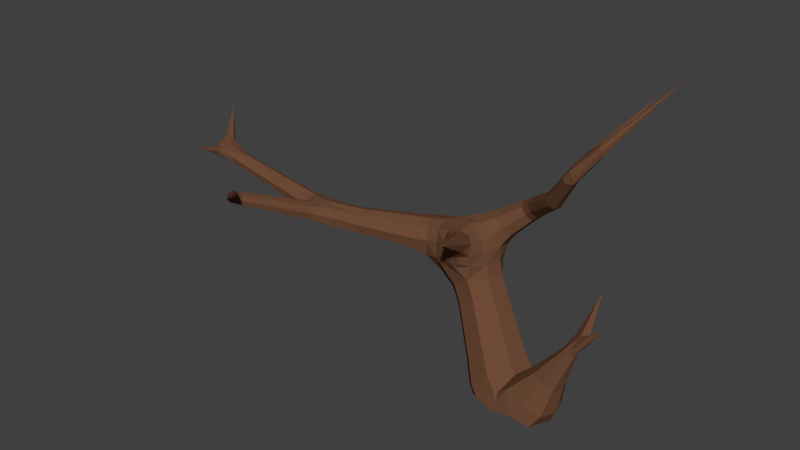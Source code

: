 # Source: arbol_seco_2.blend  (saved by Blender 2.79.0; exported with 4.5.12 LTS)
import bpy
from mathutils import Matrix  # noqa: F401  (used for matrix-valued properties, if any)

bpy.ops.wm.read_factory_settings(use_empty=True)
scene = bpy.context.scene
scene.name = 'Scene'

# ---- collections
col_collection_1 = bpy.data.collections.new('Collection 1'); scene.collection.children.link(col_collection_1)

# ---- materials (node trees are filled in below, after node groups)
mat_wqr3452c = bpy.data.materials.new('wqr3452c')
mat_wqr3452c.alpha_threshold = 0.0
mat_wqr3452c.use_transparent_shadow = False
mat_wqr3452c.diffuse_color = (0.1574, 0.07062, 0.03815, 1.0)
mat_wqr3452c.roughness = 0.5

# ---- material node trees

# ---- world
world_world = bpy.data.worlds.new('World'); scene.world = world_world
world_world.color = (0.05088, 0.05088, 0.05088)
world_world.use_sun_shadow = False
world_world.sun_shadow_jitter_overblur = 0.0
world_world.cycles.sampling_method = 'MANUAL'

# ---- meshes
me_cube = bpy.data.meshes.new('Cube')
me_cube.from_pydata([(-1.427, 1.46, 2.574), (-4.656, -0.9254, 3.042), (-4.526, -0.6872, 3.167), (-4.685, -0.5383, 3.007), (-4.623, -0.7211, 2.793), (-1.461, 0.1157, 2.302), (-2.274, 0.4311, 2.85), (-2.211, 0.7228, 1.754), (-1.574, 0.6632, 2.981), (-6.537, -1.063, 4.052), (-6.507, -0.9447, 3.973), (-6.605, -0.966, 3.909), (1.506, -0.02178, 1.717), (-1.158, -0.8521, 3.233), (-0.1657, -0.5547, -0.154), (-2.074, 0.1635, 2.221), (-1.893, 0.803, 2.942), (0.5439, -0.0348, -0.1218), (1.422, -0.09835, 1.763), (1.375, 0.05097, 1.866), (-2.18, 1.105, 2.333), (-0.5629, 0.2219, -0.1861), (1.214, 0.9771, 2.283), (-1.14, 0.5629, 2.216), (-4.255, -0.6728, 3.112), (-3.896, -0.3779, 2.502), (-1.188, 1.205, 2.082), (-4.282, -0.3252, 2.847), (-2.067, 0.1571, 2.58), (-3.753, -0.6219, 2.77), (-1.274, 0.5493, 2.727), (1.16, 0.1769, 1.745), (0.7424, 0.5084, 4.986), (-6.223, -1.226, 3.606), (0.8177, 0.4497, 4.62), (0.768, 0.3159, 4.727), (-6.344, -1.237, 3.985), (1.191, 0.2589, 1.577), (0.1467, 0.7417, -0.154), (-6.335, -1.016, 3.834), (-6.628, -1.087, 3.977), (0.8224, 0.6895, 4.856), (1.225, -0.1202, 1.535), (-6.187, -1.432, 3.799), (0.9984, 0.6867, 5.208), (1.104, 0.6819, 5.138), (-6.15, -1.048, 3.699), (-6.063, -1.173, 3.813), (-6.072, -1.331, 3.698), (1.229, 0.5877, 5.228), (1.219, 0.4512, 5.297), (1.142, 0.5174, 5.395), (1.114, 0.6265, 5.297), (2.244, 1.185, 6.63), (0.901, 0.8487, 4.965), (1.019, 0.817, 5.08), (0.9223, 0.796, 5.17), (0.8114, 0.8527, 5.072), (0.2792, 0.8118, 3.813), (0.1171, 0.6346, 3.866), (0.01223, 0.7788, 4.033), (0.1801, 0.9517, 3.989), (0.6233, 0.3245, 4.566), (0.5765, 0.4451, 4.753), (0.6698, 0.5868, 4.661), (-0.4356, 1.351, 3.199), (-0.5226, 1.062, 3.352), (-0.6232, 1.216, 3.587), (-0.439, 1.436, 3.519), (-0.9504, 1.27, 2.676), (-1.066, 0.9012, 2.889), (-1.321, 1.147, 3.142), (-1.229, 1.494, 2.901), (-0.6568, 1.108, 3.244), (-0.8442, 1.291, 3.44), (-0.8354, 1.547, 3.21), (-5.008, -2.494, 3.505), (-4.963, -2.576, 3.727), (-4.964, -2.374, 3.708), (-4.876, -2.414, 3.571), (-4.378, -1.043, 2.79), (-4.578, -1.019, 3.016), (-4.335, -0.9456, 3.153), (-4.195, -1.088, 2.977), (-5.017, -2.328, 3.409), (-5.116, -2.237, 3.535), (-4.972, -2.225, 3.643), (-4.873, -2.316, 3.516), (-2.834, 0.3235, 2.172), (-2.878, 0.7046, 2.493), (-2.546, 0.4863, 2.823), (-2.593, 0.07808, 2.504), (-3.832, -0.04743, 2.696), (-3.678, -0.2482, 2.944), (-3.464, -0.418, 2.676), (-1.456, -0.07128, 2.598), (-1.685, -0.06437, 2.79), (-1.559, 0.2366, 2.951), (-1.309, 0.2552, 2.739), (-1.139, -0.8416, 3.201), (-0.9452, 0.5001, -0.3254), (-0.2701, 0.841, 0.1653), (-0.1332, 0.07229, 0.5558), (-0.7773, -0.3187, 0.04067), (-1.121, 0.5929, 0.05717), (-0.9667, -0.1579, 0.3928), (-1.839, 0.8927, 1.373), (-1.03, 1.12, 1.341), (-0.8972, 0.4747, 1.629), (-1.505, 0.2211, 1.341), (-6.36, -1.591, 3.842), (-6.439, -1.568, 3.92), (-6.367, -1.536, 3.988), (-6.278, -1.553, 3.901), (1.344, 0.0375, 1.51), (1.012, 0.01184, 1.472), (1.142, 0.1793, 1.386), (1.09, 0.01499, 0.6075), (0.8116, -0.3097, 0.7596), (0.8028, 0.3319, 0.7596), (0.9864, 0.01357, -0.006697), (0.5349, -0.5137, 0.2402), (0.3682, 6.221e-05, 0.7602), (0.5205, 0.5282, 0.2402), (1.217, 0.9807, 2.282), (1.219, 0.9789, 2.282), (1.217, 0.9771, 2.283), (1.215, 0.9789, 2.282), (1.217, 0.9807, 2.282), (1.219, 0.9789, 2.282), (1.217, 0.9771, 2.283), (1.215, 0.9789, 2.282), (1.433, -0.01161, 1.877), (1.499, 0.05695, 1.826), (-2.339, 0.1679, 2.499), (-4.199, -0.3628, 3.001), (-2.197, 0.9988, 1.899), (-1.179, 1.183, 1.695), (-1.373, 1.39, 2.069), (-2.099, 1.041, 2.775), (-1.72, 1.335, 2.264), (-1.182, 0.5435, 2.477), (-1.064, 0.9177, 2.184), (-1.308, 0.2567, 2.237), (-1.072, 0.5568, 1.937), (-1.1, 1.219, 2.429), (-1.488, 0.05506, 2.464), (-1.611, 0.1274, 2.179), (-1.831, 0.07123, 2.695), (-2.115, 0.2584, 2.793), (-2.173, 0.5687, 2.883), (0.7394, 0.6718, 4.891), (-1.565, 1.03, 3.028), (-1.195, 0.7771, 2.782), (-1.399, 0.5319, 2.908), (-0.5692, -0.4312, -0.1151), (-2.56, 0.5029, 2.032), (0.2601, -0.6089, -0.0456), (-2.135, 0.4177, 1.811), (0.7395, 0.589, 4.753), (-1.696, 0.2891, 1.671), (0.2124, -0.04912, 0.1796), (0.2884, -0.4889, -0.1299), (-6.431, -1.05, 4.003), (1.091, 0.6257, 5.035), (-6.291, -1.472, 3.956), (0.8486, 0.001103, -0.2624), (-6.419, -1.533, 3.834), (-0.01844, 0.7863, -0.1151), (0.5227, 0.4834, -0.1299), (0.3251, 0.6638, -0.0456), (-6.43, -1.101, 3.744), (1.436, -0.08833, 1.659), (-0.8, 0.4043, -0.4099), (-0.3074, 0.6759, -0.1781), (1.315, 0.2887, 1.971), (-0.2634, 0.05378, 0.1712), (1.287, 0.6076, 1.962), (-0.5417, -0.2964, -0.1781), (1.212, 0.8138, 2.19), (-6.54, -0.9379, 3.919), (-6.608, -1.074, 4.043), (-4.748, -0.9056, 2.927), (-4.567, -0.9245, 3.0), (-6.123, -1.313, 3.596), (1.251, 0.5096, 5.23), (1.159, 0.4492, 5.344), (1.07, 0.5796, 5.329), (0.996, 0.7517, 4.961), (0.9938, 0.7876, 5.147), (0.8213, 0.7214, 5.122), (0.7852, 0.5462, 4.64), (0.5419, 0.351, 4.638), (0.5768, 0.5477, 4.709), (-0.3416, 1.414, 3.383), (-0.6378, 1.534, 3.364), (-0.6148, 1.082, 3.491), (-1.079, 1.461, 2.715), (-0.9385, 1.024, 2.721), (-1.209, 0.942, 3.082), (-1.632, 1.317, 2.881), (-0.577, 1.527, 3.187), (-5.11, -2.397, 3.615), (-4.96, -2.608, 3.643), (-4.564, -1.086, 2.893), (-4.508, -0.9932, 3.147), (-5.102, -2.283, 3.443), (-5.068, -2.213, 3.622), (-4.885, -2.267, 3.608), (-2.681, 0.1208, 2.256), (-2.682, 0.7325, 2.152), (-2.701, 0.7046, 2.762), (-2.605, 0.172, 2.753), (-3.531, -0.3843, 2.484), (-1.316, 0.005817, 2.646), (-1.612, -0.1072, 2.646), (-1.659, 0.01619, 2.934), (-1.392, 0.2979, 2.897), (-1.054, 0.01025, -0.2339), (-0.6015, 0.8657, -0.2339), (0.2421, 0.4629, 0.155), (-1.723, 0.4803, 1.124), (-0.8114, 0.8607, 1.557), (-1.168, 0.1866, 1.557), (-6.429, -1.507, 3.968), (1.251, 0.1399, 1.328), (0.5829, -0.2358, 0.8545), (1.034, 0.1369, 1.444), (0.8664, 0.4027, 0.05503), (0.8771, -0.3787, 0.05503), (0.09151, -0.3972, 0.3458), (-0.04946, 0.4917, 0.1774), (1.217, 0.9807, 2.282), (1.218, 0.9802, 2.282), (1.219, 0.9789, 2.282), (1.218, 0.9776, 2.283), (1.217, 0.9771, 2.283), (1.216, 0.9776, 2.283), (1.215, 0.9789, 2.282), (1.216, 0.9802, 2.282), (1.218, 0.9802, 2.282), (1.218, 0.9776, 2.283), (1.406, -0.06405, 1.838), (1.454, 0.04357, 1.864), (-0.88, -0.109, -0.3362), (-0.4669, 0.8042, -0.3362), (-0.1207, -0.449, 0.1059), (0.734, 0.4849, -0.2082), (0.6852, -0.4696, -0.2082), (-3.812, -3.492, 4.34), (-3.795, -3.5, 4.349), (-4.921, -2.465, 3.505), (-5.098, -2.442, 3.529), (-5.066, -2.352, 3.686), (-1.167, -0.8574, 3.191), (-1.182, -0.8487, 3.22), (-1.159, -0.7784, 3.21), (-0.568, 1.195, 3.108), (-0.7774, 1.132, 3.378), (-0.8072, 1.469, 3.434), (1.152, 2.389, 5.682), (1.149, 2.394, 5.686), (2.239, 1.18, 6.628), (-7.055, -0.4311, 4.386), (-7.055, -0.4359, 4.385), (-6.373, -2.017, 4.097), (1.216, 0.9802, 2.282), (1.878, -0.0708, 2.26), (-6.591, -1.087, 3.874), (-4.528, -0.9055, 2.808), (-4.487, -0.8576, 3.135), (-4.726, -0.6019, 2.875), (-4.64, -0.5764, 3.149), (-4.614, -0.8619, 3.171), (-6.192, -1.096, 3.599), (-6.094, -1.075, 3.779), (-6.046, -1.281, 3.784), (1.163, 0.6358, 5.232), (0.8328, 0.8604, 4.995), (0.2329, 0.6813, 3.81), (0.01584, 0.6677, 3.952), (0.07767, 0.8958, 4.063), (0.761, 0.3487, 4.576), (0.6718, 0.3455, 4.813), (0.6534, 0.5501, 4.826), (0.2686, 0.9274, 3.887), (-0.4093, 1.138, 3.255), (-0.5471, 1.358, 3.618), (-1.236, 1.429, 2.473), (-1.064, 0.8916, 2.505), (-1.413, 0.7647, 2.981), (-4.924, -2.527, 3.783), (-4.891, -2.364, 3.649), (-4.263, -1.121, 2.85), (-4.128, -0.8802, 3.076), (-4.919, -2.346, 3.432), (-4.271, -1.125, 3.15), (-2.373, 0.2299, 2.142), (-2.36, 0.2667, 2.747), (-3.78, -0.5762, 2.555), (-3.89, -0.1681, 2.527), (-3.794, -0.1013, 2.884), (-3.604, -0.4243, 2.887), (-1.304, 0.2062, 2.494), (-1.728, 0.03111, 2.464), (-1.83, 0.2383, 2.903), (-1.21, 0.1363, 0.1196), (-0.7934, 0.9236, 0.1196), (-0.1451, 0.5806, 0.6249), (-0.4339, -0.298, 0.4272), (-1.916, 0.5246, 1.471), (-1.61, 1.275, 1.563), (-0.9907, 0.9239, 1.877), (-1.361, 0.2312, 1.934), (-6.298, -1.572, 3.849), (1.28, 0.215, 1.528), (1.306, -0.0831, 1.441), (1.127, -0.07844, 1.56), (1.107, 0.2304, 1.626), (1.012, -0.2332, 0.6118), (0.5697, 0.255, 0.846), (1.005, 0.2609, 0.6118), (1.216, 0.9802, 2.282), (1.218, 0.9802, 2.282), (1.218, 0.9776, 2.283), (1.216, 0.9776, 2.283), (1.22, 0.9807, 2.281), (1.218, 0.9754, 2.283), (1.216, 0.9776, 2.283), (1.216, 0.9826, 2.281), (1.248, 0.834, 2.177), (1.495, 0.0627, 1.741), (1.342, 0.01514, 1.842), (1.422, 0.1286, 1.848)], [], [(2, 270, 82), (0, 288, 138), (40, 264, 268), (9, 264, 181), (10, 263, 163), (11, 263, 180), (167, 184, 110), (255, 254, 13), (254, 99, 13), (11, 180, 274), (274, 171, 11), (162, 157, 14), (178, 155, 14), (15, 297, 158), (18, 242, 332), (331, 177, 330), (19, 333, 175), (12, 267, 172), (22, 329, 318), (318, 179, 22), (25, 299, 80), (92, 300, 27), (29, 302, 294), (294, 83, 29), (31, 332, 179), (33, 184, 167), (167, 268, 33), (268, 171, 33), (34, 191, 188), (188, 164, 34), (318, 329, 37), (46, 274, 39), (10, 163, 39), (9, 181, 224), (9, 224, 112), (54, 188, 41), (42, 316, 172), (172, 18, 42), (18, 332, 42), (184, 48, 43), (165, 113, 43), (56, 190, 44), (45, 277, 49), (49, 53, 185), (50, 262, 186), (51, 262, 187), (52, 53, 277), (54, 260, 188), (55, 260, 189), (56, 261, 190), (57, 261, 278), (282, 35, 62), (66, 280, 196), (68, 287, 61), (280, 66, 59), (69, 257, 198), (70, 258, 199), (200, 152, 71), (201, 65, 69), (69, 197, 201), (73, 258, 70), (75, 259, 195), (76, 249, 203), (78, 291, 250), (79, 292, 250), (79, 250, 251), (83, 295, 293), (82, 207, 86), (295, 83, 87), (88, 300, 210), (88, 210, 156), (300, 88, 25), (302, 29, 94), (95, 254, 215), (96, 255, 216), (98, 99, 214), (24, 2, 82, 294), (101, 308, 220), (220, 168, 101), (161, 220, 102), (103, 309, 105), (311, 137, 107), (110, 265, 167), (111, 265, 224), (112, 265, 165), (113, 265, 314), (42, 317, 226), (226, 118, 42), (115, 317, 31), (320, 122, 115), (122, 226, 115), (230, 157, 121), (122, 320, 231), (231, 176, 122), (170, 231, 123), (124, 322, 232), (124, 323, 233), (125, 323, 234), (125, 324, 235), (125, 266, 233), (126, 324, 236), (126, 325, 237), (126, 266, 235), (127, 325, 238), (127, 322, 266), (127, 266, 237), (239, 329, 128), (329, 240, 128), (128, 323, 232), (128, 322, 239), (240, 326, 129), (326, 241, 129), (129, 324, 234), (129, 323, 240), (241, 327, 130), (327, 328, 130), (130, 325, 236), (130, 324, 241), (328, 22, 131), (22, 239, 131), (131, 322, 238), (131, 325, 328), (327, 328, 22), (18, 267, 242), (132, 267, 243), (133, 267, 331), (133, 331, 333), (333, 243, 133), (140, 0, 138, 311), (24, 272, 2), (80, 299, 293), (140, 200, 0), (183, 1, 182, 269), (273, 1, 183, 270), (303, 146, 5, 143), (273, 270, 2), (4, 269, 182), (304, 147, 5, 146), (143, 5, 147, 313), (150, 6, 149, 305), (90, 6, 150, 211), (298, 149, 6, 90), (210, 136, 7, 156), (106, 7, 136, 311), (310, 158, 7, 106), (156, 7, 158, 297), (217, 154, 8, 97), (263, 264, 9, 163), (154, 290, 8), (8, 305, 97), (40, 181, 264), (264, 263, 11, 268), (10, 180, 263), (114, 12, 172, 316), (230, 178, 14, 157), (114, 331, 12), (110, 184, 314), (99, 256, 13), (11, 171, 268), (162, 248, 157), (246, 162, 14, 155), (178, 244, 155), (313, 147, 15, 160), (179, 332, 175), (179, 175, 330), (160, 15, 158, 310), (147, 304, 15), (8, 16, 150, 305), (290, 152, 16, 8), (139, 16, 152, 200), (150, 16, 139, 211), (247, 166, 17, 169), (248, 162, 17, 166), (161, 17, 162, 246), (220, 169, 17, 161), (211, 139, 20, 89), (18, 172, 267), (19, 175, 332), (332, 242, 19), (331, 330, 175), (331, 175, 333), (140, 20, 139, 200), (136, 20, 140, 311), (210, 89, 20, 136), (176, 21, 178, 230), (231, 174, 21, 176), (173, 21, 174, 245), (244, 178, 21, 173), (143, 23, 141, 303), (313, 144, 23, 143), (142, 23, 144, 312), (289, 141, 23, 142), (302, 93, 24, 294), (135, 272, 24), (301, 135, 24, 93), (4, 25, 80, 269), (300, 25, 4, 271), (288, 145, 26, 138), (142, 26, 145, 289), (312, 137, 26, 142), (138, 26, 137, 311), (271, 3, 27, 300), (135, 27, 3, 272), (301, 92, 27, 135), (304, 148, 28, 15), (149, 28, 148, 305), (298, 134, 28, 149), (15, 28, 134, 297), (299, 29, 83, 293), (217, 98, 30, 154), (141, 30, 98, 303), (153, 30, 141, 289), (154, 30, 153, 290), (190, 32, 51, 187), (31, 317, 332), (31, 179, 318), (186, 51, 32, 283), (282, 34, 164, 185), (33, 171, 274), (331, 114, 315, 177), (50, 35, 282, 185), (283, 35, 50, 186), (47, 36, 165, 276), (275, 163, 36, 47), (231, 170, 38, 174), (177, 315, 37), (37, 329, 177), (169, 38, 170, 247), (220, 168, 38, 169), (174, 38, 168, 245), (275, 46, 39, 163), (180, 10, 39, 274), (36, 9, 112, 165), (111, 40, 268, 167), (36, 163, 9), (40, 111, 224), (40, 224, 181), (278, 54, 41, 151), (159, 41, 188, 191), (151, 41, 159, 284), (314, 184, 43, 113), (42, 332, 317), (276, 165, 43, 48), (57, 284, 32, 190), (151, 284, 57, 278), (32, 284, 63, 283), (189, 56, 44, 45), (187, 52, 44, 190), (45, 44, 52, 277), (55, 45, 164, 188), (185, 164, 45, 49), (55, 189, 45), (4, 33, 274, 271), (184, 33, 4, 182), (3, 46, 275, 272), (274, 46, 3, 271), (2, 47, 276, 273), (275, 47, 2, 272), (1, 48, 184, 182), (276, 48, 1, 273), (53, 262, 50, 185), (49, 277, 53), (262, 53, 52, 187), (51, 186, 262), (261, 260, 54, 278), (260, 261, 56, 189), (55, 188, 260), (58, 34, 282, 279), (57, 190, 261), (191, 34, 58, 285), (192, 62, 35, 283), (59, 62, 192, 280), (282, 62, 59, 279), (60, 63, 193, 281), (63, 192, 283), (63, 284, 193), (192, 63, 60, 280), (284, 159, 64, 193), (61, 64, 191, 285), (64, 159, 191), (193, 64, 61, 281), (73, 66, 196, 258), (65, 286, 257), (65, 201, 194), (286, 66, 73, 257), (74, 67, 287, 259), (258, 196, 67, 74), (201, 195, 68, 194), (259, 287, 68, 195), (285, 58, 65, 194), (60, 67, 196, 280), (65, 58, 286), (194, 68, 61, 285), (67, 60, 287), (286, 279, 59, 66), (58, 279, 286), (145, 69, 198, 289), (281, 287, 60), (61, 287, 281), (288, 197, 69, 145), (153, 70, 199, 290), (198, 257, 70), (198, 70, 153, 289), (258, 74, 71, 199), (200, 71, 74, 259), (199, 71, 152, 290), (259, 75, 72, 200), (0, 72, 197, 288), (72, 75, 197), (253, 202, 77, 291), (72, 0, 200), (69, 65, 257), (73, 70, 257), (75, 195, 201), (201, 197, 75), (203, 252, 76), (203, 77, 202, 252), (250, 249, 76, 251), (78, 253, 291), (183, 81, 205, 270), (77, 203, 249), (77, 249, 291), (78, 250, 292), (250, 291, 249), (204, 269, 80), (204, 81, 183, 269), (295, 84, 80, 293), (296, 294, 82), (82, 270, 205), (83, 294, 296), (206, 204, 80, 84), (206, 85, 81, 204), (207, 205, 81, 85), (82, 86, 208, 296), (82, 205, 207), (208, 87, 83, 296), (251, 76, 84, 295), (206, 84, 76, 252), (252, 202, 85, 206), (253, 207, 85, 202), (78, 86, 207, 253), (292, 208, 86, 78), (292, 79, 87, 208), (251, 295, 87, 79), (209, 88, 156, 297), (300, 92, 89, 210), (301, 211, 89, 92), (301, 93, 90, 211), (302, 212, 90, 93), (302, 94, 91, 212), (212, 298, 90), (134, 91, 209, 297), (91, 94, 209), (212, 91, 134, 298), (213, 25, 88, 209), (213, 299, 25), (213, 94, 29, 299), (99, 254, 95, 214), (213, 209, 94), (146, 95, 215, 304), (214, 95, 146, 303), (254, 255, 96, 215), (148, 96, 216, 305), (215, 96, 148, 304), (255, 13, 97, 216), (256, 217, 97, 13), (256, 99, 98, 217), (97, 305, 216), (306, 104, 100, 218), (214, 303, 98), (307, 219, 100, 104), (173, 100, 219, 245), (218, 100, 173, 244), (245, 219, 101, 168), (101, 219, 307), (246, 161, 102, 309), (102, 220, 308), (306, 218, 103, 105), (244, 155, 103, 218), (309, 103, 155, 246), (104, 106, 311, 307), (221, 310, 106), (221, 106, 104, 306), (222, 107, 137, 312), (101, 107, 222, 308), (311, 107, 101, 307), (312, 144, 108, 222), (223, 108, 144, 313), (102, 108, 223, 309), (222, 108, 102, 308), (160, 109, 223, 313), (310, 221, 109, 160), (105, 109, 221, 306), (223, 109, 105, 309), (117, 114, 316, 319), (110, 314, 265), (111, 167, 265), (112, 224, 265), (113, 165, 265), (225, 315, 114), (225, 114, 117, 321), (316, 42, 118, 319), (227, 115, 31, 318), (115, 226, 317), (37, 116, 227, 318), (227, 320, 115), (315, 225, 116, 37), (119, 116, 225, 321), (227, 116, 119, 320), (321, 117, 120, 228), (319, 229, 120, 117), (166, 120, 229, 248), (228, 120, 166, 247), (319, 118, 121, 229), (226, 230, 121, 118), (248, 229, 121, 157), (320, 119, 123, 231), (122, 230, 226), (122, 176, 230), (321, 228, 123, 119), (247, 170, 123, 228), (329, 327, 330, 177), (124, 266, 322), (124, 232, 323), (124, 233, 266), (125, 233, 323), (125, 234, 324), (125, 235, 266), (126, 235, 324), (126, 236, 325), (126, 237, 266), (127, 237, 325), (127, 238, 322), (329, 326, 240), (128, 240, 323), (128, 232, 322), (326, 327, 241), (129, 241, 324), (129, 234, 323), (130, 328, 325), (130, 236, 324), (22, 329, 239), (131, 239, 322), (131, 238, 325), (327, 329, 326), (327, 22, 179, 330), (19, 132, 243, 333), (12, 331, 267), (132, 242, 267), (132, 19, 242), (133, 243, 267)])
me_cube.materials.append(mat_wqr3452c)
me_cube.use_remesh_preserve_volume = False
me_cube.use_remesh_preserve_attributes = False
me_cube.use_mirror_vertex_groups = False
me_cube.update()

# ---- objects
ob_cube = bpy.data.objects.new('Cube', me_cube)

# ---- transforms, parenting, visibility, modifiers, constraints
ob_cube.location = (0.0, 0.0, 0.0)
ob_cube.lineart.crease_threshold = 0.0

# ---- collection membership
col_collection_1.objects.link(ob_cube)

# ---- scene / render settings (as saved in the file)
scene.frame_start = 1; scene.frame_end = 250; scene.frame_set(35)
scene.render.engine = 'BLENDER_EEVEE_NEXT'
scene.render.resolution_percentage = 50
scene.render.dither_intensity = 0.0
scene.cycles.use_denoising = False
scene.cycles.samples = 128
scene.cycles.sampling_pattern = 'TABULATED_SOBOL'
scene.cycles.use_adaptive_sampling = False
scene.cycles.use_light_tree = False
scene.cycles.blur_glossy = 0.0
scene.cycles.sample_clamp_indirect = 0.0
scene.view_settings.view_transform = 'Standard'
bpy.context.view_layer.update()

# ---- added for rendering (the .blend has no active camera and no usable light): camera, sun
cam_auto = bpy.data.cameras.new('AutoCamera')
cam_auto.lens = 50.0
cam_auto.sensor_width = 36.0
cam_auto.clip_end = 1000.0
ob_auto_camera = bpy.data.objects.new('AutoCamera', cam_auto)
scene.collection.objects.link(ob_auto_camera)
ob_auto_camera.location = (9.68568, -15.0622, 12.7829)
ob_auto_camera.rotation_euler = (1.09748, -7.21219e-08, 0.694738)
scene.camera = ob_auto_camera
light_auto_sun = bpy.data.lights.new('AutoSun', 'SUN')
light_auto_sun.energy = 3.0
light_auto_sun.angle = 0.0523599
ob_auto_sun = bpy.data.objects.new('AutoSun', light_auto_sun)
scene.collection.objects.link(ob_auto_sun)
ob_auto_sun.rotation_euler = (0.872665, 0.174533, 0.523599)
bpy.context.view_layer.update()
